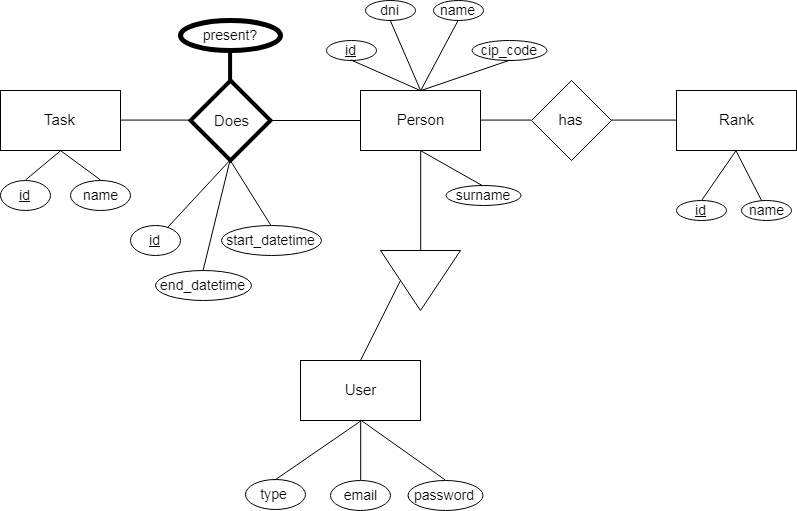

The diagram above was exported from draw.io. Its source (the exported page's mxGraphModel, read from the mxfile embedded in the PNG):
<mxGraphModel dx="762" dy="821" grid="1" gridSize="10" guides="1" tooltips="1" connect="1" arrows="1" fold="1" page="1" pageScale="1" pageWidth="850" pageHeight="1100" math="0" shadow="0">
  <root>
    <mxCell id="0" />
    <mxCell id="1" parent="0" />
    <mxCell id="01y-AyU39YPFffaY7nlZ-5" style="edgeStyle=orthogonalEdgeStyle;rounded=0;orthogonalLoop=1;jettySize=auto;html=1;exitX=1;exitY=0.5;exitDx=0;exitDy=0;entryX=0;entryY=0.5;entryDx=0;entryDy=0;endArrow=none;endFill=0;" edge="1" parent="1" source="01y-AyU39YPFffaY7nlZ-1" target="01y-AyU39YPFffaY7nlZ-3">
      <mxGeometry relative="1" as="geometry" />
    </mxCell>
    <mxCell id="01y-AyU39YPFffaY7nlZ-1" value="Task" style="rounded=0;whiteSpace=wrap;html=1;fontSize=15;" vertex="1" parent="1">
      <mxGeometry x="39" y="160" width="120" height="60" as="geometry" />
    </mxCell>
    <mxCell id="01y-AyU39YPFffaY7nlZ-4" value="" style="edgeStyle=orthogonalEdgeStyle;rounded=0;orthogonalLoop=1;jettySize=auto;html=1;endArrow=none;endFill=0;" edge="1" parent="1" source="01y-AyU39YPFffaY7nlZ-2" target="01y-AyU39YPFffaY7nlZ-3">
      <mxGeometry relative="1" as="geometry" />
    </mxCell>
    <mxCell id="01y-AyU39YPFffaY7nlZ-47" style="edgeStyle=orthogonalEdgeStyle;rounded=0;orthogonalLoop=1;jettySize=auto;html=1;exitX=1;exitY=0.5;exitDx=0;exitDy=0;entryX=0;entryY=0.5;entryDx=0;entryDy=0;endArrow=none;endFill=0;fontSize=12;" edge="1" parent="1" source="01y-AyU39YPFffaY7nlZ-2" target="01y-AyU39YPFffaY7nlZ-46">
      <mxGeometry relative="1" as="geometry" />
    </mxCell>
    <mxCell id="01y-AyU39YPFffaY7nlZ-2" value="Person&lt;br style=&quot;font-size: 15px;&quot;&gt;" style="rounded=0;whiteSpace=wrap;html=1;fontSize=15;" vertex="1" parent="1">
      <mxGeometry x="399" y="160" width="120" height="60" as="geometry" />
    </mxCell>
    <mxCell id="01y-AyU39YPFffaY7nlZ-3" value="Does" style="rhombus;whiteSpace=wrap;html=1;fontSize=15;rounded=0;shadow=0;comic=0;strokeWidth=4;" vertex="1" parent="1">
      <mxGeometry x="229" y="150" width="80" height="80" as="geometry" />
    </mxCell>
    <mxCell id="01y-AyU39YPFffaY7nlZ-6" value="id&lt;br style=&quot;font-size: 14px;&quot;&gt;" style="ellipse;whiteSpace=wrap;html=1;fontSize=14;fontStyle=4" vertex="1" parent="1">
      <mxGeometry x="39" y="250" width="50" height="30" as="geometry" />
    </mxCell>
    <mxCell id="01y-AyU39YPFffaY7nlZ-7" value="name&lt;br style=&quot;font-size: 14px;&quot;&gt;" style="ellipse;whiteSpace=wrap;html=1;fontSize=14;" vertex="1" parent="1">
      <mxGeometry x="109" y="250" width="60" height="30" as="geometry" />
    </mxCell>
    <mxCell id="01y-AyU39YPFffaY7nlZ-12" value="id&lt;br style=&quot;font-size: 14px;&quot;&gt;" style="ellipse;whiteSpace=wrap;html=1;fontSize=14;fontStyle=4" vertex="1" parent="1">
      <mxGeometry x="169" y="295" width="50" height="30" as="geometry" />
    </mxCell>
    <mxCell id="01y-AyU39YPFffaY7nlZ-18" value="start_datetime&lt;br style=&quot;font-size: 14px;&quot;&gt;" style="ellipse;whiteSpace=wrap;html=1;fontSize=14;" vertex="1" parent="1">
      <mxGeometry x="260" y="295" width="100" height="30" as="geometry" />
    </mxCell>
    <mxCell id="01y-AyU39YPFffaY7nlZ-20" value="end_datetime&lt;br style=&quot;font-size: 14px;&quot;&gt;" style="ellipse;whiteSpace=wrap;html=1;fontSize=14;" vertex="1" parent="1">
      <mxGeometry x="194" y="340" width="96" height="30" as="geometry" />
    </mxCell>
    <mxCell id="01y-AyU39YPFffaY7nlZ-32" value="id&lt;br style=&quot;font-size: 14px;&quot;&gt;" style="ellipse;whiteSpace=wrap;html=1;fontSize=14;fontStyle=4" vertex="1" parent="1">
      <mxGeometry x="365" y="110" width="50" height="20" as="geometry" />
    </mxCell>
    <mxCell id="01y-AyU39YPFffaY7nlZ-35" value="dni&lt;br style=&quot;font-size: 14px;&quot;&gt;" style="ellipse;whiteSpace=wrap;html=1;fontSize=14;fontStyle=0" vertex="1" parent="1">
      <mxGeometry x="404" y="70" width="50" height="20" as="geometry" />
    </mxCell>
    <mxCell id="01y-AyU39YPFffaY7nlZ-36" value="name&lt;br style=&quot;font-size: 14px;&quot;&gt;" style="ellipse;whiteSpace=wrap;html=1;fontSize=14;fontStyle=0" vertex="1" parent="1">
      <mxGeometry x="471.5" y="70" width="50" height="20" as="geometry" />
    </mxCell>
    <mxCell id="01y-AyU39YPFffaY7nlZ-37" value="surname&lt;br style=&quot;font-size: 14px;&quot;&gt;" style="ellipse;whiteSpace=wrap;html=1;fontSize=14;fontStyle=0" vertex="1" parent="1">
      <mxGeometry x="484" y="255" width="75" height="20" as="geometry" />
    </mxCell>
    <mxCell id="01y-AyU39YPFffaY7nlZ-38" value="cip_code&lt;br style=&quot;font-size: 14px;&quot;&gt;" style="ellipse;whiteSpace=wrap;html=1;fontSize=14;fontStyle=0" vertex="1" parent="1">
      <mxGeometry x="510.5" y="110" width="75" height="20" as="geometry" />
    </mxCell>
    <mxCell id="01y-AyU39YPFffaY7nlZ-53" style="edgeStyle=orthogonalEdgeStyle;rounded=0;orthogonalLoop=1;jettySize=auto;html=1;exitX=1;exitY=0.5;exitDx=0;exitDy=0;entryX=0;entryY=0.5;entryDx=0;entryDy=0;endArrow=none;endFill=0;fontSize=12;" edge="1" parent="1" source="01y-AyU39YPFffaY7nlZ-46" target="01y-AyU39YPFffaY7nlZ-48">
      <mxGeometry relative="1" as="geometry" />
    </mxCell>
    <mxCell id="01y-AyU39YPFffaY7nlZ-46" value="has" style="rhombus;whiteSpace=wrap;html=1;fontSize=15;" vertex="1" parent="1">
      <mxGeometry x="570" y="150" width="80" height="80" as="geometry" />
    </mxCell>
    <mxCell id="01y-AyU39YPFffaY7nlZ-48" value="Rank&lt;br style=&quot;font-size: 15px;&quot;&gt;" style="rounded=0;whiteSpace=wrap;html=1;fontSize=15;" vertex="1" parent="1">
      <mxGeometry x="715" y="160" width="120" height="60" as="geometry" />
    </mxCell>
    <mxCell id="01y-AyU39YPFffaY7nlZ-49" value="id&lt;br style=&quot;font-size: 14px;&quot;&gt;" style="ellipse;whiteSpace=wrap;html=1;fontSize=14;fontStyle=4" vertex="1" parent="1">
      <mxGeometry x="715" y="270" width="50" height="20" as="geometry" />
    </mxCell>
    <mxCell id="01y-AyU39YPFffaY7nlZ-50" value="name&lt;br style=&quot;font-size: 14px;&quot;&gt;" style="ellipse;whiteSpace=wrap;html=1;fontSize=14;fontStyle=0" vertex="1" parent="1">
      <mxGeometry x="780" y="270" width="50" height="20" as="geometry" />
    </mxCell>
    <mxCell id="01y-AyU39YPFffaY7nlZ-69" style="edgeStyle=orthogonalEdgeStyle;rounded=0;orthogonalLoop=1;jettySize=auto;html=1;exitX=0;exitY=0.5;exitDx=0;exitDy=0;entryX=0.5;entryY=1;entryDx=0;entryDy=0;endArrow=none;endFill=0;fontSize=12;" edge="1" parent="1" source="01y-AyU39YPFffaY7nlZ-68" target="01y-AyU39YPFffaY7nlZ-2">
      <mxGeometry relative="1" as="geometry" />
    </mxCell>
    <mxCell id="01y-AyU39YPFffaY7nlZ-68" value="" style="triangle;whiteSpace=wrap;html=1;fontSize=12;rotation=90;" vertex="1" parent="1">
      <mxGeometry x="429" y="310" width="60" height="80" as="geometry" />
    </mxCell>
    <mxCell id="01y-AyU39YPFffaY7nlZ-70" value="User" style="rounded=0;whiteSpace=wrap;html=1;fontSize=15;" vertex="1" parent="1">
      <mxGeometry x="339" y="430" width="120" height="60" as="geometry" />
    </mxCell>
    <mxCell id="01y-AyU39YPFffaY7nlZ-72" value="email&lt;br style=&quot;font-size: 14px;&quot;&gt;" style="ellipse;whiteSpace=wrap;html=1;fontSize=14;" vertex="1" parent="1">
      <mxGeometry x="369" y="550" width="60" height="30" as="geometry" />
    </mxCell>
    <mxCell id="01y-AyU39YPFffaY7nlZ-73" value="password&lt;br style=&quot;font-size: 14px;&quot;&gt;" style="ellipse;whiteSpace=wrap;html=1;fontSize=14;" vertex="1" parent="1">
      <mxGeometry x="446.5" y="550" width="75" height="30" as="geometry" />
    </mxCell>
    <mxCell id="01y-AyU39YPFffaY7nlZ-79" value="" style="endArrow=none;html=1;fontSize=12;entryX=0.5;entryY=0;entryDx=0;entryDy=0;exitX=0.5;exitY=1;exitDx=0;exitDy=0;" edge="1" parent="1" source="01y-AyU39YPFffaY7nlZ-32" target="01y-AyU39YPFffaY7nlZ-2">
      <mxGeometry width="50" height="50" relative="1" as="geometry">
        <mxPoint x="330" y="130" as="sourcePoint" />
        <mxPoint x="380" y="80" as="targetPoint" />
      </mxGeometry>
    </mxCell>
    <mxCell id="01y-AyU39YPFffaY7nlZ-80" value="" style="endArrow=none;html=1;fontSize=12;entryX=0.5;entryY=1;entryDx=0;entryDy=0;exitX=0.5;exitY=0;exitDx=0;exitDy=0;" edge="1" parent="1" source="01y-AyU39YPFffaY7nlZ-2" target="01y-AyU39YPFffaY7nlZ-35">
      <mxGeometry width="50" height="50" relative="1" as="geometry">
        <mxPoint x="410" y="120" as="sourcePoint" />
        <mxPoint x="460" y="70" as="targetPoint" />
      </mxGeometry>
    </mxCell>
    <mxCell id="01y-AyU39YPFffaY7nlZ-81" value="" style="endArrow=none;html=1;fontSize=12;entryX=0.5;entryY=1;entryDx=0;entryDy=0;exitX=0.5;exitY=0;exitDx=0;exitDy=0;" edge="1" parent="1" source="01y-AyU39YPFffaY7nlZ-2" target="01y-AyU39YPFffaY7nlZ-36">
      <mxGeometry width="50" height="50" relative="1" as="geometry">
        <mxPoint x="260" y="120" as="sourcePoint" />
        <mxPoint x="310" y="70" as="targetPoint" />
      </mxGeometry>
    </mxCell>
    <mxCell id="01y-AyU39YPFffaY7nlZ-82" value="" style="endArrow=none;html=1;fontSize=12;entryX=0.5;entryY=1;entryDx=0;entryDy=0;exitX=0.5;exitY=0;exitDx=0;exitDy=0;" edge="1" parent="1" source="01y-AyU39YPFffaY7nlZ-2" target="01y-AyU39YPFffaY7nlZ-38">
      <mxGeometry width="50" height="50" relative="1" as="geometry">
        <mxPoint x="550" y="430" as="sourcePoint" />
        <mxPoint x="600" y="380" as="targetPoint" />
      </mxGeometry>
    </mxCell>
    <mxCell id="01y-AyU39YPFffaY7nlZ-84" value="" style="endArrow=none;html=1;fontSize=12;entryX=0.5;entryY=1;entryDx=0;entryDy=0;exitX=0.5;exitY=0;exitDx=0;exitDy=0;" edge="1" parent="1" source="01y-AyU39YPFffaY7nlZ-37" target="01y-AyU39YPFffaY7nlZ-2">
      <mxGeometry width="50" height="50" relative="1" as="geometry">
        <mxPoint x="540" y="310" as="sourcePoint" />
        <mxPoint x="590" y="260" as="targetPoint" />
      </mxGeometry>
    </mxCell>
    <mxCell id="01y-AyU39YPFffaY7nlZ-86" value="" style="endArrow=none;html=1;fontSize=12;entryX=0.5;entryY=1;entryDx=0;entryDy=0;exitX=0.5;exitY=0;exitDx=0;exitDy=0;" edge="1" parent="1" source="01y-AyU39YPFffaY7nlZ-20" target="01y-AyU39YPFffaY7nlZ-3">
      <mxGeometry width="50" height="50" relative="1" as="geometry">
        <mxPoint x="180" y="360" as="sourcePoint" />
        <mxPoint x="230" y="310" as="targetPoint" />
      </mxGeometry>
    </mxCell>
    <mxCell id="01y-AyU39YPFffaY7nlZ-87" value="" style="endArrow=none;html=1;fontSize=12;entryX=0.5;entryY=1;entryDx=0;entryDy=0;exitX=0.5;exitY=0;exitDx=0;exitDy=0;" edge="1" parent="1" source="01y-AyU39YPFffaY7nlZ-18" target="01y-AyU39YPFffaY7nlZ-3">
      <mxGeometry width="50" height="50" relative="1" as="geometry">
        <mxPoint x="290" y="380" as="sourcePoint" />
        <mxPoint x="340" y="330" as="targetPoint" />
      </mxGeometry>
    </mxCell>
    <mxCell id="01y-AyU39YPFffaY7nlZ-88" value="" style="endArrow=none;html=1;fontSize=12;entryX=0.5;entryY=1;entryDx=0;entryDy=0;exitX=0.5;exitY=0;exitDx=0;exitDy=0;" edge="1" parent="1" source="01y-AyU39YPFffaY7nlZ-70" target="01y-AyU39YPFffaY7nlZ-68">
      <mxGeometry width="50" height="50" relative="1" as="geometry">
        <mxPoint x="260" y="440" as="sourcePoint" />
        <mxPoint x="310" y="390" as="targetPoint" />
      </mxGeometry>
    </mxCell>
    <mxCell id="01y-AyU39YPFffaY7nlZ-89" value="" style="endArrow=none;html=1;fontSize=12;entryX=0.5;entryY=1;entryDx=0;entryDy=0;exitX=0.5;exitY=0;exitDx=0;exitDy=0;" edge="1" parent="1" source="01y-AyU39YPFffaY7nlZ-72" target="01y-AyU39YPFffaY7nlZ-70">
      <mxGeometry width="50" height="50" relative="1" as="geometry">
        <mxPoint x="210" y="550" as="sourcePoint" />
        <mxPoint x="260" y="500" as="targetPoint" />
      </mxGeometry>
    </mxCell>
    <mxCell id="01y-AyU39YPFffaY7nlZ-90" value="" style="endArrow=none;html=1;fontSize=12;entryX=0.5;entryY=1;entryDx=0;entryDy=0;exitX=0.5;exitY=0;exitDx=0;exitDy=0;" edge="1" parent="1" source="01y-AyU39YPFffaY7nlZ-73" target="01y-AyU39YPFffaY7nlZ-70">
      <mxGeometry width="50" height="50" relative="1" as="geometry">
        <mxPoint x="550" y="560" as="sourcePoint" />
        <mxPoint x="600" y="510" as="targetPoint" />
      </mxGeometry>
    </mxCell>
    <mxCell id="01y-AyU39YPFffaY7nlZ-91" value="" style="endArrow=none;html=1;fontSize=12;entryX=0.5;entryY=1;entryDx=0;entryDy=0;exitX=0.5;exitY=0;exitDx=0;exitDy=0;" edge="1" parent="1" source="01y-AyU39YPFffaY7nlZ-49" target="01y-AyU39YPFffaY7nlZ-48">
      <mxGeometry width="50" height="50" relative="1" as="geometry">
        <mxPoint x="690" y="380" as="sourcePoint" />
        <mxPoint x="740" y="330" as="targetPoint" />
      </mxGeometry>
    </mxCell>
    <mxCell id="01y-AyU39YPFffaY7nlZ-92" value="" style="endArrow=none;html=1;fontSize=12;entryX=0.5;entryY=1;entryDx=0;entryDy=0;" edge="1" parent="1" source="01y-AyU39YPFffaY7nlZ-50" target="01y-AyU39YPFffaY7nlZ-48">
      <mxGeometry width="50" height="50" relative="1" as="geometry">
        <mxPoint x="760" y="390" as="sourcePoint" />
        <mxPoint x="810" y="340" as="targetPoint" />
      </mxGeometry>
    </mxCell>
    <mxCell id="01y-AyU39YPFffaY7nlZ-93" value="" style="endArrow=none;html=1;fontSize=12;entryX=0.5;entryY=1;entryDx=0;entryDy=0;" edge="1" parent="1" source="01y-AyU39YPFffaY7nlZ-12" target="01y-AyU39YPFffaY7nlZ-3">
      <mxGeometry width="50" height="50" relative="1" as="geometry">
        <mxPoint x="250" y="410" as="sourcePoint" />
        <mxPoint x="300" y="360" as="targetPoint" />
      </mxGeometry>
    </mxCell>
    <mxCell id="01y-AyU39YPFffaY7nlZ-94" value="" style="endArrow=none;html=1;fontSize=12;entryX=0.5;entryY=1;entryDx=0;entryDy=0;exitX=0.5;exitY=0;exitDx=0;exitDy=0;" edge="1" parent="1" source="01y-AyU39YPFffaY7nlZ-6" target="01y-AyU39YPFffaY7nlZ-1">
      <mxGeometry width="50" height="50" relative="1" as="geometry">
        <mxPoint x="90" y="380" as="sourcePoint" />
        <mxPoint x="140" y="330" as="targetPoint" />
      </mxGeometry>
    </mxCell>
    <mxCell id="01y-AyU39YPFffaY7nlZ-95" value="" style="endArrow=none;html=1;fontSize=12;entryX=0.5;entryY=1;entryDx=0;entryDy=0;exitX=0.5;exitY=0;exitDx=0;exitDy=0;" edge="1" parent="1" source="01y-AyU39YPFffaY7nlZ-7" target="01y-AyU39YPFffaY7nlZ-1">
      <mxGeometry width="50" height="50" relative="1" as="geometry">
        <mxPoint x="100" y="360" as="sourcePoint" />
        <mxPoint x="150" y="310" as="targetPoint" />
      </mxGeometry>
    </mxCell>
    <mxCell id="01y-AyU39YPFffaY7nlZ-100" value="type&lt;br style=&quot;font-size: 14px;&quot;&gt;" style="ellipse;whiteSpace=wrap;html=1;fontSize=14;" vertex="1" parent="1">
      <mxGeometry x="283.5" y="549" width="60" height="30" as="geometry" />
    </mxCell>
    <mxCell id="01y-AyU39YPFffaY7nlZ-102" value="" style="endArrow=none;html=1;fontSize=12;exitX=0.5;exitY=0;exitDx=0;exitDy=0;" edge="1" parent="1" source="01y-AyU39YPFffaY7nlZ-100">
      <mxGeometry width="50" height="50" relative="1" as="geometry">
        <mxPoint x="260" y="510" as="sourcePoint" />
        <mxPoint x="400" y="490" as="targetPoint" />
      </mxGeometry>
    </mxCell>
    <mxCell id="01y-AyU39YPFffaY7nlZ-103" value="present?&lt;br style=&quot;font-size: 14px&quot;&gt;" style="ellipse;whiteSpace=wrap;html=1;fontSize=14;strokeWidth=5;" vertex="1" parent="1">
      <mxGeometry x="219" y="90" width="100" height="30" as="geometry" />
    </mxCell>
    <mxCell id="01y-AyU39YPFffaY7nlZ-105" value="" style="endArrow=none;html=1;fontSize=15;entryX=0.5;entryY=1;entryDx=0;entryDy=0;exitX=0.5;exitY=0;exitDx=0;exitDy=0;strokeWidth=4;" edge="1" parent="1" source="01y-AyU39YPFffaY7nlZ-3" target="01y-AyU39YPFffaY7nlZ-103">
      <mxGeometry width="50" height="50" relative="1" as="geometry">
        <mxPoint x="200" y="130" as="sourcePoint" />
        <mxPoint x="250" y="80" as="targetPoint" />
      </mxGeometry>
    </mxCell>
  </root>
</mxGraphModel>